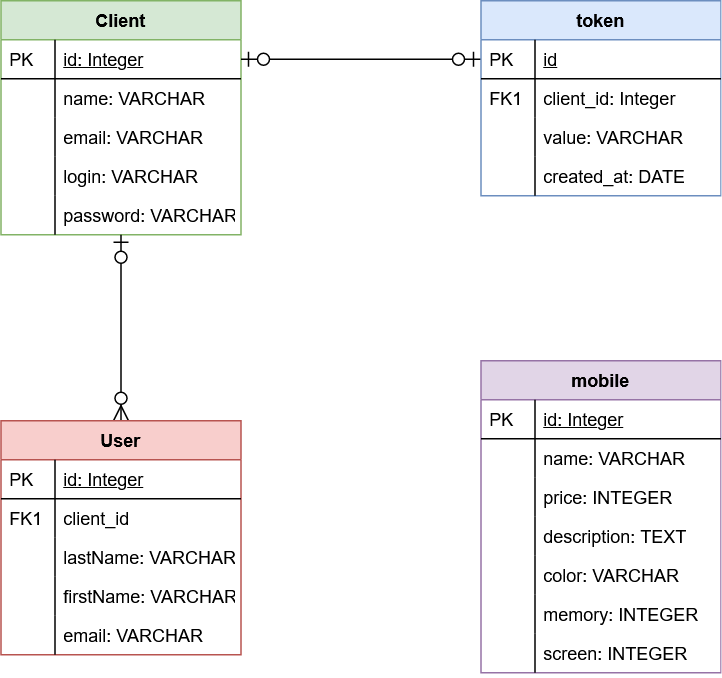

The diagram above was exported from draw.io. Its source (the exported page's mxGraphModel, read from the mxfile embedded in the PNG):
<mxGraphModel dx="1548" dy="807" grid="1" gridSize="10" guides="1" tooltips="1" connect="1" arrows="1" fold="1" page="1" pageScale="1" pageWidth="827" pageHeight="1169" math="0" shadow="0">
  <root>
    <mxCell id="WIyWlLk6GJQsqaUBKTNV-0" />
    <mxCell id="WIyWlLk6GJQsqaUBKTNV-1" parent="WIyWlLk6GJQsqaUBKTNV-0" />
    <mxCell id="zkfFHV4jXpPFQw0GAbJ--51" value="Client" style="swimlane;fontStyle=1;childLayout=stackLayout;horizontal=1;startSize=26;horizontalStack=0;resizeParent=1;resizeLast=0;collapsible=1;marginBottom=0;rounded=0;shadow=0;strokeWidth=1;fillColor=#d5e8d4;strokeColor=#82b366;" parent="WIyWlLk6GJQsqaUBKTNV-1" vertex="1">
      <mxGeometry x="160" y="120" width="160" height="156" as="geometry">
        <mxRectangle x="20" y="80" width="160" height="26" as="alternateBounds" />
      </mxGeometry>
    </mxCell>
    <mxCell id="zkfFHV4jXpPFQw0GAbJ--52" value="id: Integer" style="shape=partialRectangle;top=0;left=0;right=0;bottom=1;align=left;verticalAlign=top;fillColor=none;spacingLeft=40;spacingRight=4;overflow=hidden;rotatable=0;points=[[0,0.5],[1,0.5]];portConstraint=eastwest;dropTarget=0;rounded=0;shadow=0;strokeWidth=1;fontStyle=4" parent="zkfFHV4jXpPFQw0GAbJ--51" vertex="1">
      <mxGeometry y="26" width="160" height="26" as="geometry" />
    </mxCell>
    <mxCell id="zkfFHV4jXpPFQw0GAbJ--53" value="PK" style="shape=partialRectangle;top=0;left=0;bottom=0;fillColor=none;align=left;verticalAlign=top;spacingLeft=4;spacingRight=4;overflow=hidden;rotatable=0;points=[];portConstraint=eastwest;part=1;" parent="zkfFHV4jXpPFQw0GAbJ--52" vertex="1" connectable="0">
      <mxGeometry width="36" height="26" as="geometry" />
    </mxCell>
    <mxCell id="-WhdYU1G__mDyhRnWUue-4" value="name: VARCHAR" style="shape=partialRectangle;top=0;left=0;right=0;bottom=0;align=left;verticalAlign=top;fillColor=none;spacingLeft=40;spacingRight=4;overflow=hidden;rotatable=0;points=[[0,0.5],[1,0.5]];portConstraint=eastwest;dropTarget=0;rounded=0;shadow=0;strokeWidth=1;" parent="zkfFHV4jXpPFQw0GAbJ--51" vertex="1">
      <mxGeometry y="52" width="160" height="26" as="geometry" />
    </mxCell>
    <mxCell id="-WhdYU1G__mDyhRnWUue-5" value="" style="shape=partialRectangle;top=0;left=0;bottom=0;fillColor=none;align=left;verticalAlign=top;spacingLeft=4;spacingRight=4;overflow=hidden;rotatable=0;points=[];portConstraint=eastwest;part=1;" parent="-WhdYU1G__mDyhRnWUue-4" vertex="1" connectable="0">
      <mxGeometry width="36" height="26" as="geometry" />
    </mxCell>
    <mxCell id="zkfFHV4jXpPFQw0GAbJ--54" value="email: VARCHAR" style="shape=partialRectangle;top=0;left=0;right=0;bottom=0;align=left;verticalAlign=top;fillColor=none;spacingLeft=40;spacingRight=4;overflow=hidden;rotatable=0;points=[[0,0.5],[1,0.5]];portConstraint=eastwest;dropTarget=0;rounded=0;shadow=0;strokeWidth=1;" parent="zkfFHV4jXpPFQw0GAbJ--51" vertex="1">
      <mxGeometry y="78" width="160" height="26" as="geometry" />
    </mxCell>
    <mxCell id="zkfFHV4jXpPFQw0GAbJ--55" value="" style="shape=partialRectangle;top=0;left=0;bottom=0;fillColor=none;align=left;verticalAlign=top;spacingLeft=4;spacingRight=4;overflow=hidden;rotatable=0;points=[];portConstraint=eastwest;part=1;" parent="zkfFHV4jXpPFQw0GAbJ--54" vertex="1" connectable="0">
      <mxGeometry width="36" height="26" as="geometry" />
    </mxCell>
    <mxCell id="-WhdYU1G__mDyhRnWUue-6" value="login: VARCHAR" style="shape=partialRectangle;top=0;left=0;right=0;bottom=0;align=left;verticalAlign=top;fillColor=none;spacingLeft=40;spacingRight=4;overflow=hidden;rotatable=0;points=[[0,0.5],[1,0.5]];portConstraint=eastwest;dropTarget=0;rounded=0;shadow=0;strokeWidth=1;" parent="zkfFHV4jXpPFQw0GAbJ--51" vertex="1">
      <mxGeometry y="104" width="160" height="26" as="geometry" />
    </mxCell>
    <mxCell id="-WhdYU1G__mDyhRnWUue-7" value="" style="shape=partialRectangle;top=0;left=0;bottom=0;fillColor=none;align=left;verticalAlign=top;spacingLeft=4;spacingRight=4;overflow=hidden;rotatable=0;points=[];portConstraint=eastwest;part=1;" parent="-WhdYU1G__mDyhRnWUue-6" vertex="1" connectable="0">
      <mxGeometry width="36" height="26" as="geometry" />
    </mxCell>
    <mxCell id="-WhdYU1G__mDyhRnWUue-8" value="password: VARCHAR" style="shape=partialRectangle;top=0;left=0;right=0;bottom=0;align=left;verticalAlign=top;fillColor=none;spacingLeft=40;spacingRight=4;overflow=hidden;rotatable=0;points=[[0,0.5],[1,0.5]];portConstraint=eastwest;dropTarget=0;rounded=0;shadow=0;strokeWidth=1;" parent="zkfFHV4jXpPFQw0GAbJ--51" vertex="1">
      <mxGeometry y="130" width="160" height="26" as="geometry" />
    </mxCell>
    <mxCell id="-WhdYU1G__mDyhRnWUue-9" value="" style="shape=partialRectangle;top=0;left=0;bottom=0;fillColor=none;align=left;verticalAlign=top;spacingLeft=4;spacingRight=4;overflow=hidden;rotatable=0;points=[];portConstraint=eastwest;part=1;" parent="-WhdYU1G__mDyhRnWUue-8" vertex="1" connectable="0">
      <mxGeometry width="36" height="26" as="geometry" />
    </mxCell>
    <mxCell id="zkfFHV4jXpPFQw0GAbJ--71" value="" style="edgeStyle=orthogonalEdgeStyle;endArrow=ERzeroToMany;startArrow=ERzeroToOne;shadow=0;strokeWidth=1;endSize=8;startSize=8;startFill=1;exitX=0.5;exitY=1;exitDx=0;exitDy=0;entryX=0.5;entryY=0;entryDx=0;entryDy=0;" parent="WIyWlLk6GJQsqaUBKTNV-1" source="zkfFHV4jXpPFQw0GAbJ--51" target="zkfFHV4jXpPFQw0GAbJ--56" edge="1">
      <mxGeometry width="100" height="100" relative="1" as="geometry">
        <mxPoint x="540" y="30" as="sourcePoint" />
        <mxPoint x="430" y="30" as="targetPoint" />
        <Array as="points" />
      </mxGeometry>
    </mxCell>
    <mxCell id="zkfFHV4jXpPFQw0GAbJ--64" value="mobile" style="swimlane;fontStyle=1;childLayout=stackLayout;horizontal=1;startSize=26;horizontalStack=0;resizeParent=1;resizeLast=0;collapsible=1;marginBottom=0;rounded=0;shadow=0;strokeWidth=1;fillColor=#e1d5e7;strokeColor=#9673a6;" parent="WIyWlLk6GJQsqaUBKTNV-1" vertex="1">
      <mxGeometry x="480" y="360" width="160" height="208" as="geometry">
        <mxRectangle x="260" y="270" width="160" height="26" as="alternateBounds" />
      </mxGeometry>
    </mxCell>
    <mxCell id="zkfFHV4jXpPFQw0GAbJ--65" value="id: Integer" style="shape=partialRectangle;top=0;left=0;right=0;bottom=1;align=left;verticalAlign=top;fillColor=none;spacingLeft=40;spacingRight=4;overflow=hidden;rotatable=0;points=[[0,0.5],[1,0.5]];portConstraint=eastwest;dropTarget=0;rounded=0;shadow=0;strokeWidth=1;fontStyle=4" parent="zkfFHV4jXpPFQw0GAbJ--64" vertex="1">
      <mxGeometry y="26" width="160" height="26" as="geometry" />
    </mxCell>
    <mxCell id="zkfFHV4jXpPFQw0GAbJ--66" value="PK" style="shape=partialRectangle;top=0;left=0;bottom=0;fillColor=none;align=left;verticalAlign=top;spacingLeft=4;spacingRight=4;overflow=hidden;rotatable=0;points=[];portConstraint=eastwest;part=1;" parent="zkfFHV4jXpPFQw0GAbJ--65" vertex="1" connectable="0">
      <mxGeometry width="36" height="26" as="geometry" />
    </mxCell>
    <mxCell id="zkfFHV4jXpPFQw0GAbJ--67" value="name: VARCHAR" style="shape=partialRectangle;top=0;left=0;right=0;bottom=0;align=left;verticalAlign=top;fillColor=none;spacingLeft=40;spacingRight=4;overflow=hidden;rotatable=0;points=[[0,0.5],[1,0.5]];portConstraint=eastwest;dropTarget=0;rounded=0;shadow=0;strokeWidth=1;" parent="zkfFHV4jXpPFQw0GAbJ--64" vertex="1">
      <mxGeometry y="52" width="160" height="26" as="geometry" />
    </mxCell>
    <mxCell id="zkfFHV4jXpPFQw0GAbJ--68" value="" style="shape=partialRectangle;top=0;left=0;bottom=0;fillColor=none;align=left;verticalAlign=top;spacingLeft=4;spacingRight=4;overflow=hidden;rotatable=0;points=[];portConstraint=eastwest;part=1;" parent="zkfFHV4jXpPFQw0GAbJ--67" vertex="1" connectable="0">
      <mxGeometry width="36" height="26" as="geometry" />
    </mxCell>
    <mxCell id="PzpQNy-eGw4jHrCNaQDc-1" value="price: INTEGER" style="shape=partialRectangle;top=0;left=0;right=0;bottom=0;align=left;verticalAlign=top;fillColor=none;spacingLeft=40;spacingRight=4;overflow=hidden;rotatable=0;points=[[0,0.5],[1,0.5]];portConstraint=eastwest;dropTarget=0;rounded=0;shadow=0;strokeWidth=1;" parent="zkfFHV4jXpPFQw0GAbJ--64" vertex="1">
      <mxGeometry y="78" width="160" height="26" as="geometry" />
    </mxCell>
    <mxCell id="PzpQNy-eGw4jHrCNaQDc-2" value="" style="shape=partialRectangle;top=0;left=0;bottom=0;fillColor=none;align=left;verticalAlign=top;spacingLeft=4;spacingRight=4;overflow=hidden;rotatable=0;points=[];portConstraint=eastwest;part=1;" parent="PzpQNy-eGw4jHrCNaQDc-1" vertex="1" connectable="0">
      <mxGeometry width="36" height="26" as="geometry" />
    </mxCell>
    <mxCell id="PzpQNy-eGw4jHrCNaQDc-3" value="description: TEXT" style="shape=partialRectangle;top=0;left=0;right=0;bottom=0;align=left;verticalAlign=top;fillColor=none;spacingLeft=40;spacingRight=4;overflow=hidden;rotatable=0;points=[[0,0.5],[1,0.5]];portConstraint=eastwest;dropTarget=0;rounded=0;shadow=0;strokeWidth=1;" parent="zkfFHV4jXpPFQw0GAbJ--64" vertex="1">
      <mxGeometry y="104" width="160" height="26" as="geometry" />
    </mxCell>
    <mxCell id="PzpQNy-eGw4jHrCNaQDc-4" value="" style="shape=partialRectangle;top=0;left=0;bottom=0;fillColor=none;align=left;verticalAlign=top;spacingLeft=4;spacingRight=4;overflow=hidden;rotatable=0;points=[];portConstraint=eastwest;part=1;" parent="PzpQNy-eGw4jHrCNaQDc-3" vertex="1" connectable="0">
      <mxGeometry width="36" height="26" as="geometry" />
    </mxCell>
    <mxCell id="zkfFHV4jXpPFQw0GAbJ--69" value="color: VARCHAR" style="shape=partialRectangle;top=0;left=0;right=0;bottom=0;align=left;verticalAlign=top;fillColor=none;spacingLeft=40;spacingRight=4;overflow=hidden;rotatable=0;points=[[0,0.5],[1,0.5]];portConstraint=eastwest;dropTarget=0;rounded=0;shadow=0;strokeWidth=1;" parent="zkfFHV4jXpPFQw0GAbJ--64" vertex="1">
      <mxGeometry y="130" width="160" height="26" as="geometry" />
    </mxCell>
    <mxCell id="zkfFHV4jXpPFQw0GAbJ--70" value="" style="shape=partialRectangle;top=0;left=0;bottom=0;fillColor=none;align=left;verticalAlign=top;spacingLeft=4;spacingRight=4;overflow=hidden;rotatable=0;points=[];portConstraint=eastwest;part=1;" parent="zkfFHV4jXpPFQw0GAbJ--69" vertex="1" connectable="0">
      <mxGeometry width="36" height="26" as="geometry" />
    </mxCell>
    <mxCell id="PzpQNy-eGw4jHrCNaQDc-7" value="memory: INTEGER" style="shape=partialRectangle;top=0;left=0;right=0;bottom=0;align=left;verticalAlign=top;fillColor=none;spacingLeft=40;spacingRight=4;overflow=hidden;rotatable=0;points=[[0,0.5],[1,0.5]];portConstraint=eastwest;dropTarget=0;rounded=0;shadow=0;strokeWidth=1;" parent="zkfFHV4jXpPFQw0GAbJ--64" vertex="1">
      <mxGeometry y="156" width="160" height="26" as="geometry" />
    </mxCell>
    <mxCell id="PzpQNy-eGw4jHrCNaQDc-8" value="" style="shape=partialRectangle;top=0;left=0;bottom=0;fillColor=none;align=left;verticalAlign=top;spacingLeft=4;spacingRight=4;overflow=hidden;rotatable=0;points=[];portConstraint=eastwest;part=1;" parent="PzpQNy-eGw4jHrCNaQDc-7" vertex="1" connectable="0">
      <mxGeometry width="36" height="26" as="geometry" />
    </mxCell>
    <mxCell id="PzpQNy-eGw4jHrCNaQDc-5" value="screen: INTEGER" style="shape=partialRectangle;top=0;left=0;right=0;bottom=0;align=left;verticalAlign=top;fillColor=none;spacingLeft=40;spacingRight=4;overflow=hidden;rotatable=0;points=[[0,0.5],[1,0.5]];portConstraint=eastwest;dropTarget=0;rounded=0;shadow=0;strokeWidth=1;" parent="zkfFHV4jXpPFQw0GAbJ--64" vertex="1">
      <mxGeometry y="182" width="160" height="26" as="geometry" />
    </mxCell>
    <mxCell id="PzpQNy-eGw4jHrCNaQDc-6" value="" style="shape=partialRectangle;top=0;left=0;bottom=0;fillColor=none;align=left;verticalAlign=top;spacingLeft=4;spacingRight=4;overflow=hidden;rotatable=0;points=[];portConstraint=eastwest;part=1;" parent="PzpQNy-eGw4jHrCNaQDc-5" vertex="1" connectable="0">
      <mxGeometry width="36" height="26" as="geometry" />
    </mxCell>
    <mxCell id="zkfFHV4jXpPFQw0GAbJ--56" value="User" style="swimlane;fontStyle=1;childLayout=stackLayout;horizontal=1;startSize=26;horizontalStack=0;resizeParent=1;resizeLast=0;collapsible=1;marginBottom=0;rounded=0;shadow=0;strokeWidth=1;fillColor=#f8cecc;strokeColor=#b85450;" parent="WIyWlLk6GJQsqaUBKTNV-1" vertex="1">
      <mxGeometry x="160" y="400" width="160" height="156" as="geometry">
        <mxRectangle x="260" y="80" width="160" height="26" as="alternateBounds" />
      </mxGeometry>
    </mxCell>
    <mxCell id="zkfFHV4jXpPFQw0GAbJ--57" value="id: Integer" style="shape=partialRectangle;top=0;left=0;right=0;bottom=1;align=left;verticalAlign=top;fillColor=none;spacingLeft=40;spacingRight=4;overflow=hidden;rotatable=0;points=[[0,0.5],[1,0.5]];portConstraint=eastwest;dropTarget=0;rounded=0;shadow=0;strokeWidth=1;fontStyle=4" parent="zkfFHV4jXpPFQw0GAbJ--56" vertex="1">
      <mxGeometry y="26" width="160" height="26" as="geometry" />
    </mxCell>
    <mxCell id="zkfFHV4jXpPFQw0GAbJ--58" value="PK" style="shape=partialRectangle;top=0;left=0;bottom=0;fillColor=none;align=left;verticalAlign=top;spacingLeft=4;spacingRight=4;overflow=hidden;rotatable=0;points=[];portConstraint=eastwest;part=1;" parent="zkfFHV4jXpPFQw0GAbJ--57" vertex="1" connectable="0">
      <mxGeometry width="36" height="26" as="geometry" />
    </mxCell>
    <mxCell id="zkfFHV4jXpPFQw0GAbJ--59" value="client_id" style="shape=partialRectangle;top=0;left=0;right=0;bottom=0;align=left;verticalAlign=top;fillColor=none;spacingLeft=40;spacingRight=4;overflow=hidden;rotatable=0;points=[[0,0.5],[1,0.5]];portConstraint=eastwest;dropTarget=0;rounded=0;shadow=0;strokeWidth=1;" parent="zkfFHV4jXpPFQw0GAbJ--56" vertex="1">
      <mxGeometry y="52" width="160" height="26" as="geometry" />
    </mxCell>
    <mxCell id="zkfFHV4jXpPFQw0GAbJ--60" value="FK1" style="shape=partialRectangle;top=0;left=0;bottom=0;fillColor=none;align=left;verticalAlign=top;spacingLeft=4;spacingRight=4;overflow=hidden;rotatable=0;points=[];portConstraint=eastwest;part=1;" parent="zkfFHV4jXpPFQw0GAbJ--59" vertex="1" connectable="0">
      <mxGeometry width="36" height="26" as="geometry" />
    </mxCell>
    <mxCell id="zkfFHV4jXpPFQw0GAbJ--61" value="lastName: VARCHAR" style="shape=partialRectangle;top=0;left=0;right=0;bottom=0;align=left;verticalAlign=top;fillColor=none;spacingLeft=40;spacingRight=4;overflow=hidden;rotatable=0;points=[[0,0.5],[1,0.5]];portConstraint=eastwest;dropTarget=0;rounded=0;shadow=0;strokeWidth=1;" parent="zkfFHV4jXpPFQw0GAbJ--56" vertex="1">
      <mxGeometry y="78" width="160" height="26" as="geometry" />
    </mxCell>
    <mxCell id="zkfFHV4jXpPFQw0GAbJ--62" value="" style="shape=partialRectangle;top=0;left=0;bottom=0;fillColor=none;align=left;verticalAlign=top;spacingLeft=4;spacingRight=4;overflow=hidden;rotatable=0;points=[];portConstraint=eastwest;part=1;" parent="zkfFHV4jXpPFQw0GAbJ--61" vertex="1" connectable="0">
      <mxGeometry width="36" height="26" as="geometry" />
    </mxCell>
    <mxCell id="-WhdYU1G__mDyhRnWUue-0" value="firstName: VARCHAR" style="shape=partialRectangle;top=0;left=0;right=0;bottom=0;align=left;verticalAlign=top;fillColor=none;spacingLeft=40;spacingRight=4;overflow=hidden;rotatable=0;points=[[0,0.5],[1,0.5]];portConstraint=eastwest;dropTarget=0;rounded=0;shadow=0;strokeWidth=1;" parent="zkfFHV4jXpPFQw0GAbJ--56" vertex="1">
      <mxGeometry y="104" width="160" height="26" as="geometry" />
    </mxCell>
    <mxCell id="-WhdYU1G__mDyhRnWUue-1" value="" style="shape=partialRectangle;top=0;left=0;bottom=0;fillColor=none;align=left;verticalAlign=top;spacingLeft=4;spacingRight=4;overflow=hidden;rotatable=0;points=[];portConstraint=eastwest;part=1;" parent="-WhdYU1G__mDyhRnWUue-0" vertex="1" connectable="0">
      <mxGeometry width="36" height="26" as="geometry" />
    </mxCell>
    <mxCell id="-WhdYU1G__mDyhRnWUue-2" value="email: VARCHAR" style="shape=partialRectangle;top=0;left=0;right=0;bottom=0;align=left;verticalAlign=top;fillColor=none;spacingLeft=40;spacingRight=4;overflow=hidden;rotatable=0;points=[[0,0.5],[1,0.5]];portConstraint=eastwest;dropTarget=0;rounded=0;shadow=0;strokeWidth=1;" parent="zkfFHV4jXpPFQw0GAbJ--56" vertex="1">
      <mxGeometry y="130" width="160" height="26" as="geometry" />
    </mxCell>
    <mxCell id="-WhdYU1G__mDyhRnWUue-3" value="" style="shape=partialRectangle;top=0;left=0;bottom=0;fillColor=none;align=left;verticalAlign=top;spacingLeft=4;spacingRight=4;overflow=hidden;rotatable=0;points=[];portConstraint=eastwest;part=1;" parent="-WhdYU1G__mDyhRnWUue-2" vertex="1" connectable="0">
      <mxGeometry width="36" height="26" as="geometry" />
    </mxCell>
    <mxCell id="-WhdYU1G__mDyhRnWUue-10" value="" style="edgeStyle=orthogonalEdgeStyle;endArrow=ERzeroToOne;startArrow=ERzeroToOne;shadow=0;strokeWidth=1;endSize=8;startSize=8;startFill=1;exitX=1;exitY=0.5;exitDx=0;exitDy=0;entryX=0;entryY=0.5;entryDx=0;entryDy=0;endFill=1;" parent="WIyWlLk6GJQsqaUBKTNV-1" source="zkfFHV4jXpPFQw0GAbJ--52" target="PzpQNy-eGw4jHrCNaQDc-10" edge="1">
      <mxGeometry width="100" height="100" relative="1" as="geometry">
        <mxPoint x="390" y="160" as="sourcePoint" />
        <mxPoint x="390" y="284" as="targetPoint" />
        <Array as="points" />
      </mxGeometry>
    </mxCell>
    <mxCell id="PzpQNy-eGw4jHrCNaQDc-9" value="token" style="swimlane;fontStyle=1;childLayout=stackLayout;horizontal=1;startSize=26;horizontalStack=0;resizeParent=1;resizeLast=0;collapsible=1;marginBottom=0;rounded=0;shadow=0;strokeWidth=1;fillColor=#dae8fc;strokeColor=#6c8ebf;" parent="WIyWlLk6GJQsqaUBKTNV-1" vertex="1">
      <mxGeometry x="480" y="120" width="160" height="130" as="geometry">
        <mxRectangle x="20" y="80" width="160" height="26" as="alternateBounds" />
      </mxGeometry>
    </mxCell>
    <mxCell id="PzpQNy-eGw4jHrCNaQDc-10" value="id" style="shape=partialRectangle;top=0;left=0;right=0;bottom=1;align=left;verticalAlign=top;fillColor=none;spacingLeft=40;spacingRight=4;overflow=hidden;rotatable=0;points=[[0,0.5],[1,0.5]];portConstraint=eastwest;dropTarget=0;rounded=0;shadow=0;strokeWidth=1;fontStyle=4" parent="PzpQNy-eGw4jHrCNaQDc-9" vertex="1">
      <mxGeometry y="26" width="160" height="26" as="geometry" />
    </mxCell>
    <mxCell id="PzpQNy-eGw4jHrCNaQDc-11" value="PK" style="shape=partialRectangle;top=0;left=0;bottom=0;fillColor=none;align=left;verticalAlign=top;spacingLeft=4;spacingRight=4;overflow=hidden;rotatable=0;points=[];portConstraint=eastwest;part=1;" parent="PzpQNy-eGw4jHrCNaQDc-10" vertex="1" connectable="0">
      <mxGeometry width="36" height="26" as="geometry" />
    </mxCell>
    <mxCell id="PzpQNy-eGw4jHrCNaQDc-16" value="client_id: Integer" style="shape=partialRectangle;top=0;left=0;right=0;bottom=0;align=left;verticalAlign=top;fillColor=none;spacingLeft=40;spacingRight=4;overflow=hidden;rotatable=0;points=[[0,0.5],[1,0.5]];portConstraint=eastwest;dropTarget=0;rounded=0;shadow=0;strokeWidth=1;" parent="PzpQNy-eGw4jHrCNaQDc-9" vertex="1">
      <mxGeometry y="52" width="160" height="26" as="geometry" />
    </mxCell>
    <mxCell id="PzpQNy-eGw4jHrCNaQDc-17" value="FK1" style="shape=partialRectangle;top=0;left=0;bottom=0;fillColor=none;align=left;verticalAlign=top;spacingLeft=4;spacingRight=4;overflow=hidden;rotatable=0;points=[];portConstraint=eastwest;part=1;" parent="PzpQNy-eGw4jHrCNaQDc-16" vertex="1" connectable="0">
      <mxGeometry width="36" height="26" as="geometry" />
    </mxCell>
    <mxCell id="PzpQNy-eGw4jHrCNaQDc-12" value="value: VARCHAR" style="shape=partialRectangle;top=0;left=0;right=0;bottom=0;align=left;verticalAlign=top;fillColor=none;spacingLeft=40;spacingRight=4;overflow=hidden;rotatable=0;points=[[0,0.5],[1,0.5]];portConstraint=eastwest;dropTarget=0;rounded=0;shadow=0;strokeWidth=1;" parent="PzpQNy-eGw4jHrCNaQDc-9" vertex="1">
      <mxGeometry y="78" width="160" height="26" as="geometry" />
    </mxCell>
    <mxCell id="PzpQNy-eGw4jHrCNaQDc-13" value="" style="shape=partialRectangle;top=0;left=0;bottom=0;fillColor=none;align=left;verticalAlign=top;spacingLeft=4;spacingRight=4;overflow=hidden;rotatable=0;points=[];portConstraint=eastwest;part=1;" parent="PzpQNy-eGw4jHrCNaQDc-12" vertex="1" connectable="0">
      <mxGeometry width="36" height="26" as="geometry" />
    </mxCell>
    <mxCell id="PzpQNy-eGw4jHrCNaQDc-14" value="created_at: DATE" style="shape=partialRectangle;top=0;left=0;right=0;bottom=0;align=left;verticalAlign=top;fillColor=none;spacingLeft=40;spacingRight=4;overflow=hidden;rotatable=0;points=[[0,0.5],[1,0.5]];portConstraint=eastwest;dropTarget=0;rounded=0;shadow=0;strokeWidth=1;" parent="PzpQNy-eGw4jHrCNaQDc-9" vertex="1">
      <mxGeometry y="104" width="160" height="26" as="geometry" />
    </mxCell>
    <mxCell id="PzpQNy-eGw4jHrCNaQDc-15" value="" style="shape=partialRectangle;top=0;left=0;bottom=0;fillColor=none;align=left;verticalAlign=top;spacingLeft=4;spacingRight=4;overflow=hidden;rotatable=0;points=[];portConstraint=eastwest;part=1;" parent="PzpQNy-eGw4jHrCNaQDc-14" vertex="1" connectable="0">
      <mxGeometry width="36" height="26" as="geometry" />
    </mxCell>
  </root>
</mxGraphModel>